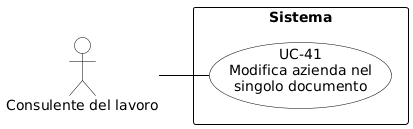

The diagram above was rendered by PlantUML. Its source (embedded in the PNG):
@startuml
skinparam shadowing false
skinparam defaultFontName Arial
left to right direction
skinparam nodesep 15
skinparam ranksep 50
 
skinparam usecase {
    BackgroundColor white
    BorderColor black
    ArrowColor black
}
skinparam actor {
    BackgroundColor white
    BorderColor black
}
skinparam rectangle {
    BorderColor black
    FontStyle bold
}
 
actor "Consulente del lavoro" as CL
 
rectangle "Sistema" {
    usecase "UC-41\nModifica azienda nel\nsingolo documento" as UC41
}
 
CL -- UC41
@enduml